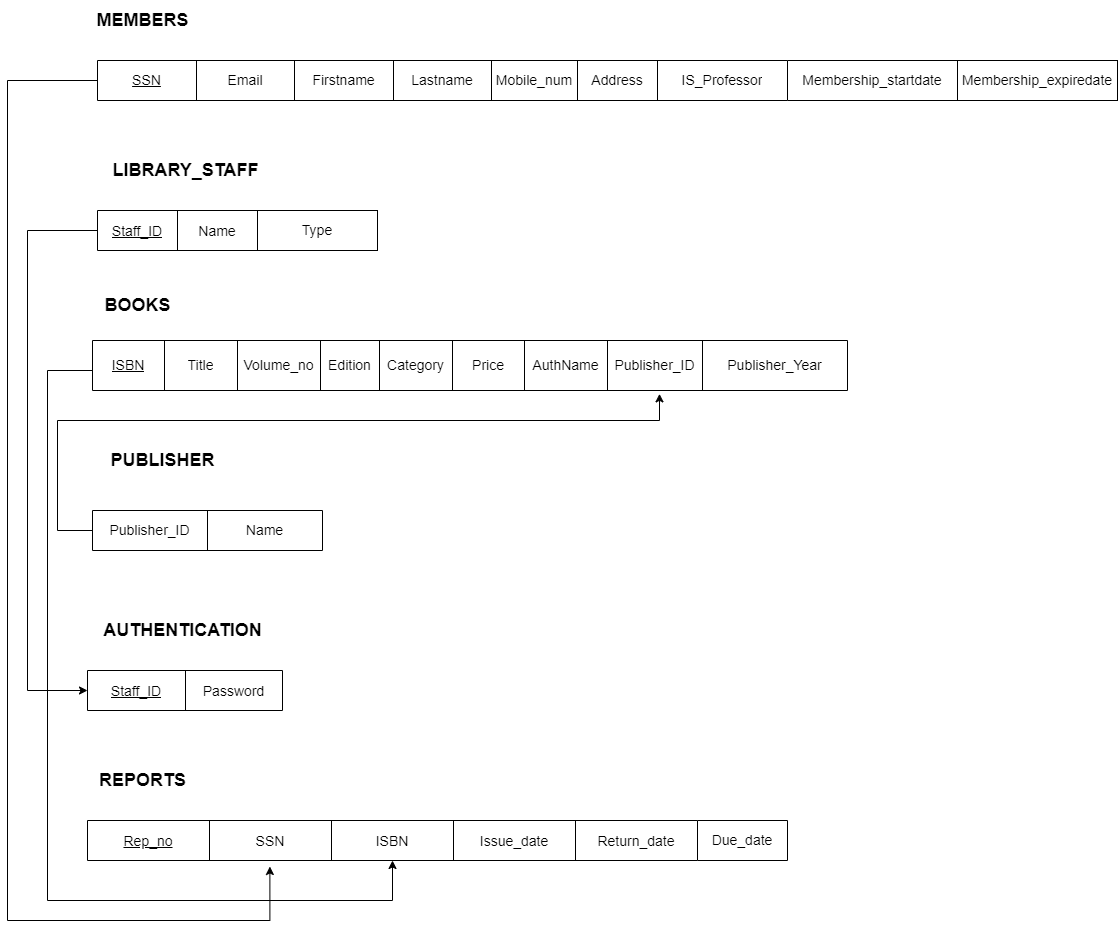

The diagram above was exported from draw.io. Its source (the exported page's mxGraphModel, read from the mxfile embedded in the PNG):
<mxGraphModel dx="2276" dy="666" grid="1" gridSize="10" guides="1" tooltips="1" connect="1" arrows="1" fold="1" page="1" pageScale="1" pageWidth="827" pageHeight="1169" math="0" shadow="0">
  <root>
    <mxCell id="0" />
    <mxCell id="1" parent="0" />
    <mxCell id="pDD-bi0P9pps6m1_Fxv7-1" value="" style="shape=table;startSize=0;container=1;collapsible=0;childLayout=tableLayout;" parent="1" vertex="1">
      <mxGeometry x="-80" y="320" width="690" height="40" as="geometry" />
    </mxCell>
    <mxCell id="pDD-bi0P9pps6m1_Fxv7-2" value="" style="shape=tableRow;horizontal=0;startSize=0;swimlaneHead=0;swimlaneBody=0;top=0;left=0;bottom=0;right=0;collapsible=0;dropTarget=0;fillColor=none;points=[[0,0.5],[1,0.5]];portConstraint=eastwest;" parent="pDD-bi0P9pps6m1_Fxv7-1" vertex="1">
      <mxGeometry width="690" height="40" as="geometry" />
    </mxCell>
    <mxCell id="pDD-bi0P9pps6m1_Fxv7-3" value="&lt;u&gt;&lt;font style=&quot;font-size: 14px;&quot;&gt;SSN&lt;/font&gt;&lt;/u&gt;" style="shape=partialRectangle;html=1;whiteSpace=wrap;connectable=0;overflow=hidden;fillColor=none;top=0;left=0;bottom=0;right=0;pointerEvents=1;" parent="pDD-bi0P9pps6m1_Fxv7-2" vertex="1">
      <mxGeometry width="99" height="40" as="geometry">
        <mxRectangle width="99" height="40" as="alternateBounds" />
      </mxGeometry>
    </mxCell>
    <mxCell id="pDD-bi0P9pps6m1_Fxv7-4" value="&lt;font style=&quot;font-size: 14px;&quot;&gt;Email&lt;/font&gt;" style="shape=partialRectangle;html=1;whiteSpace=wrap;connectable=0;overflow=hidden;fillColor=none;top=0;left=0;bottom=0;right=0;pointerEvents=1;" parent="pDD-bi0P9pps6m1_Fxv7-2" vertex="1">
      <mxGeometry x="99" width="98" height="40" as="geometry">
        <mxRectangle width="98" height="40" as="alternateBounds" />
      </mxGeometry>
    </mxCell>
    <mxCell id="pDD-bi0P9pps6m1_Fxv7-5" value="&lt;font style=&quot;font-size: 14px;&quot;&gt;Firstname&lt;/font&gt;" style="shape=partialRectangle;html=1;whiteSpace=wrap;connectable=0;overflow=hidden;fillColor=none;top=0;left=0;bottom=0;right=0;pointerEvents=1;" parent="pDD-bi0P9pps6m1_Fxv7-2" vertex="1">
      <mxGeometry x="197" width="99" height="40" as="geometry">
        <mxRectangle width="99" height="40" as="alternateBounds" />
      </mxGeometry>
    </mxCell>
    <mxCell id="pDD-bi0P9pps6m1_Fxv7-6" value="&lt;font style=&quot;font-size: 14px;&quot;&gt;Lastname&lt;/font&gt;" style="shape=partialRectangle;html=1;whiteSpace=wrap;connectable=0;overflow=hidden;fillColor=none;top=0;left=0;bottom=0;right=0;pointerEvents=1;" parent="pDD-bi0P9pps6m1_Fxv7-2" vertex="1">
      <mxGeometry x="296" width="98" height="40" as="geometry">
        <mxRectangle width="98" height="40" as="alternateBounds" />
      </mxGeometry>
    </mxCell>
    <mxCell id="pDD-bi0P9pps6m1_Fxv7-7" value="&lt;font style=&quot;font-size: 14px;&quot;&gt;Mobile_num&lt;/font&gt;" style="shape=partialRectangle;html=1;whiteSpace=wrap;connectable=0;overflow=hidden;fillColor=none;top=0;left=0;bottom=0;right=0;pointerEvents=1;" parent="pDD-bi0P9pps6m1_Fxv7-2" vertex="1">
      <mxGeometry x="394" width="86" height="40" as="geometry">
        <mxRectangle width="86" height="40" as="alternateBounds" />
      </mxGeometry>
    </mxCell>
    <mxCell id="pDD-bi0P9pps6m1_Fxv7-8" value="&lt;font style=&quot;font-size: 14px;&quot;&gt;Address&lt;/font&gt;" style="shape=partialRectangle;html=1;whiteSpace=wrap;connectable=0;overflow=hidden;fillColor=none;top=0;left=0;bottom=0;right=0;pointerEvents=1;" parent="pDD-bi0P9pps6m1_Fxv7-2" vertex="1">
      <mxGeometry x="480" width="80" height="40" as="geometry">
        <mxRectangle width="80" height="40" as="alternateBounds" />
      </mxGeometry>
    </mxCell>
    <mxCell id="pDD-bi0P9pps6m1_Fxv7-9" value="&lt;font style=&quot;font-size: 14px;&quot;&gt;IS_Professor&lt;/font&gt;" style="shape=partialRectangle;html=1;whiteSpace=wrap;connectable=0;overflow=hidden;fillColor=none;top=0;left=0;bottom=0;right=0;pointerEvents=1;" parent="pDD-bi0P9pps6m1_Fxv7-2" vertex="1">
      <mxGeometry x="560" width="130" height="40" as="geometry">
        <mxRectangle width="130" height="40" as="alternateBounds" />
      </mxGeometry>
    </mxCell>
    <mxCell id="pDD-bi0P9pps6m1_Fxv7-10" value="&lt;span style=&quot;font-size: 18px;&quot;&gt;&lt;b&gt;MEMBERS&lt;/b&gt;&lt;/span&gt;" style="text;html=1;align=center;verticalAlign=middle;resizable=0;points=[];autosize=1;strokeColor=none;fillColor=none;" parent="1" vertex="1">
      <mxGeometry x="-95" y="260" width="120" height="40" as="geometry" />
    </mxCell>
    <mxCell id="pDD-bi0P9pps6m1_Fxv7-11" value="" style="shape=table;startSize=0;container=1;collapsible=0;childLayout=tableLayout;fontSize=18;" parent="1" vertex="1">
      <mxGeometry x="-80" y="470" width="160" height="40" as="geometry" />
    </mxCell>
    <mxCell id="pDD-bi0P9pps6m1_Fxv7-12" value="" style="shape=tableRow;horizontal=0;startSize=0;swimlaneHead=0;swimlaneBody=0;top=0;left=0;bottom=0;right=0;collapsible=0;dropTarget=0;fillColor=none;points=[[0,0.5],[1,0.5]];portConstraint=eastwest;fontSize=18;" parent="pDD-bi0P9pps6m1_Fxv7-11" vertex="1">
      <mxGeometry width="160" height="40" as="geometry" />
    </mxCell>
    <mxCell id="pDD-bi0P9pps6m1_Fxv7-13" value="&lt;font style=&quot;font-size: 14px;&quot;&gt;&lt;u&gt;Staff_ID&lt;/u&gt;&lt;/font&gt;" style="shape=partialRectangle;html=1;whiteSpace=wrap;connectable=0;overflow=hidden;fillColor=none;top=0;left=0;bottom=0;right=0;pointerEvents=1;fontSize=18;" parent="pDD-bi0P9pps6m1_Fxv7-12" vertex="1">
      <mxGeometry width="80" height="40" as="geometry">
        <mxRectangle width="80" height="40" as="alternateBounds" />
      </mxGeometry>
    </mxCell>
    <mxCell id="pDD-bi0P9pps6m1_Fxv7-14" value="&lt;font style=&quot;font-size: 14px;&quot;&gt;Name&lt;/font&gt;" style="shape=partialRectangle;html=1;whiteSpace=wrap;connectable=0;overflow=hidden;fillColor=none;top=0;left=0;bottom=0;right=0;pointerEvents=1;fontSize=18;" parent="pDD-bi0P9pps6m1_Fxv7-12" vertex="1">
      <mxGeometry x="80" width="80" height="40" as="geometry">
        <mxRectangle width="80" height="40" as="alternateBounds" />
      </mxGeometry>
    </mxCell>
    <mxCell id="pDD-bi0P9pps6m1_Fxv7-26" value="&lt;font style=&quot;font-size: 18px;&quot;&gt;&lt;b&gt;LIBRARY_STAFF&lt;/b&gt;&lt;/font&gt;" style="text;html=1;align=center;verticalAlign=middle;resizable=0;points=[];autosize=1;strokeColor=none;fillColor=none;fontSize=14;" parent="1" vertex="1">
      <mxGeometry x="-77.5" y="410" width="170" height="40" as="geometry" />
    </mxCell>
    <mxCell id="pDD-bi0P9pps6m1_Fxv7-27" value="&lt;b&gt;BOOKS&lt;/b&gt;" style="text;html=1;align=center;verticalAlign=middle;resizable=0;points=[];autosize=1;strokeColor=none;fillColor=none;fontSize=18;" parent="1" vertex="1">
      <mxGeometry x="-85" y="545" width="90" height="40" as="geometry" />
    </mxCell>
    <mxCell id="pDD-bi0P9pps6m1_Fxv7-28" value="&lt;b&gt;PUBLISHER&lt;/b&gt;" style="text;html=1;align=center;verticalAlign=middle;resizable=0;points=[];autosize=1;strokeColor=none;fillColor=none;fontSize=18;" parent="1" vertex="1">
      <mxGeometry x="-80" y="700" width="130" height="40" as="geometry" />
    </mxCell>
    <mxCell id="pDD-bi0P9pps6m1_Fxv7-34" value="&lt;font style=&quot;font-size: 18px;&quot;&gt;&lt;b&gt;AUTHENTICATION&lt;/b&gt;&lt;/font&gt;" style="text;html=1;align=center;verticalAlign=middle;resizable=0;points=[];autosize=1;strokeColor=none;fillColor=none;fontSize=14;" parent="1" vertex="1">
      <mxGeometry x="-85" y="870" width="180" height="40" as="geometry" />
    </mxCell>
    <mxCell id="pDD-bi0P9pps6m1_Fxv7-35" value="" style="shape=table;startSize=0;container=1;collapsible=0;childLayout=tableLayout;fontSize=18;" parent="1" vertex="1">
      <mxGeometry x="-90" y="930" width="195" height="40" as="geometry" />
    </mxCell>
    <mxCell id="pDD-bi0P9pps6m1_Fxv7-36" value="" style="shape=tableRow;horizontal=0;startSize=0;swimlaneHead=0;swimlaneBody=0;top=0;left=0;bottom=0;right=0;collapsible=0;dropTarget=0;fillColor=none;points=[[0,0.5],[1,0.5]];portConstraint=eastwest;fontSize=18;" parent="pDD-bi0P9pps6m1_Fxv7-35" vertex="1">
      <mxGeometry width="195" height="40" as="geometry" />
    </mxCell>
    <mxCell id="pDD-bi0P9pps6m1_Fxv7-37" value="&lt;span style=&quot;font-size: 14px;&quot;&gt;&lt;u&gt;Staff_ID&lt;/u&gt;&lt;/span&gt;" style="shape=partialRectangle;html=1;whiteSpace=wrap;connectable=0;overflow=hidden;fillColor=none;top=0;left=0;bottom=0;right=0;pointerEvents=1;fontSize=18;" parent="pDD-bi0P9pps6m1_Fxv7-36" vertex="1">
      <mxGeometry width="98" height="40" as="geometry">
        <mxRectangle width="98" height="40" as="alternateBounds" />
      </mxGeometry>
    </mxCell>
    <mxCell id="pDD-bi0P9pps6m1_Fxv7-38" value="&lt;font style=&quot;font-size: 14px;&quot;&gt;Password&lt;/font&gt;" style="shape=partialRectangle;html=1;whiteSpace=wrap;connectable=0;overflow=hidden;fillColor=none;top=0;left=0;bottom=0;right=0;pointerEvents=1;fontSize=18;" parent="pDD-bi0P9pps6m1_Fxv7-36" vertex="1">
      <mxGeometry x="98" width="97" height="40" as="geometry">
        <mxRectangle width="97" height="40" as="alternateBounds" />
      </mxGeometry>
    </mxCell>
    <mxCell id="pDD-bi0P9pps6m1_Fxv7-39" value="&lt;font style=&quot;font-size: 18px;&quot;&gt;&lt;b&gt;REPORTS&lt;/b&gt;&lt;/font&gt;" style="text;html=1;align=center;verticalAlign=middle;resizable=0;points=[];autosize=1;strokeColor=none;fillColor=none;fontSize=14;" parent="1" vertex="1">
      <mxGeometry x="-90" y="1020" width="110" height="40" as="geometry" />
    </mxCell>
    <mxCell id="pDD-bi0P9pps6m1_Fxv7-47" value="" style="shape=table;startSize=0;container=1;collapsible=0;childLayout=tableLayout;fontSize=18;" parent="1" vertex="1">
      <mxGeometry x="-90" y="1080" width="610" height="40" as="geometry" />
    </mxCell>
    <mxCell id="pDD-bi0P9pps6m1_Fxv7-48" value="" style="shape=tableRow;horizontal=0;startSize=0;swimlaneHead=0;swimlaneBody=0;top=0;left=0;bottom=0;right=0;collapsible=0;dropTarget=0;fillColor=none;points=[[0,0.5],[1,0.5]];portConstraint=eastwest;fontSize=18;" parent="pDD-bi0P9pps6m1_Fxv7-47" vertex="1">
      <mxGeometry width="610" height="40" as="geometry" />
    </mxCell>
    <mxCell id="pDD-bi0P9pps6m1_Fxv7-49" value="&lt;u&gt;&lt;font style=&quot;font-size: 14px;&quot;&gt;Rep_no&lt;/font&gt;&lt;/u&gt;" style="shape=partialRectangle;html=1;whiteSpace=wrap;connectable=0;overflow=hidden;fillColor=none;top=0;left=0;bottom=0;right=0;pointerEvents=1;fontSize=18;" parent="pDD-bi0P9pps6m1_Fxv7-48" vertex="1">
      <mxGeometry width="122" height="40" as="geometry">
        <mxRectangle width="122" height="40" as="alternateBounds" />
      </mxGeometry>
    </mxCell>
    <mxCell id="pDD-bi0P9pps6m1_Fxv7-50" value="&lt;font style=&quot;font-size: 14px;&quot;&gt;SSN&lt;/font&gt;" style="shape=partialRectangle;html=1;whiteSpace=wrap;connectable=0;overflow=hidden;fillColor=none;top=0;left=0;bottom=0;right=0;pointerEvents=1;fontSize=18;" parent="pDD-bi0P9pps6m1_Fxv7-48" vertex="1">
      <mxGeometry x="122" width="122" height="40" as="geometry">
        <mxRectangle width="122" height="40" as="alternateBounds" />
      </mxGeometry>
    </mxCell>
    <mxCell id="pDD-bi0P9pps6m1_Fxv7-51" value="&lt;font style=&quot;font-size: 14px;&quot;&gt;ISBN&lt;/font&gt;" style="shape=partialRectangle;html=1;whiteSpace=wrap;connectable=0;overflow=hidden;fillColor=none;top=0;left=0;bottom=0;right=0;pointerEvents=1;fontSize=18;" parent="pDD-bi0P9pps6m1_Fxv7-48" vertex="1">
      <mxGeometry x="244" width="122" height="40" as="geometry">
        <mxRectangle width="122" height="40" as="alternateBounds" />
      </mxGeometry>
    </mxCell>
    <mxCell id="pDD-bi0P9pps6m1_Fxv7-52" value="&lt;font style=&quot;font-size: 14px;&quot;&gt;Issue_date&lt;/font&gt;" style="shape=partialRectangle;html=1;whiteSpace=wrap;connectable=0;overflow=hidden;fillColor=none;top=0;left=0;bottom=0;right=0;pointerEvents=1;fontSize=18;" parent="pDD-bi0P9pps6m1_Fxv7-48" vertex="1">
      <mxGeometry x="366" width="122" height="40" as="geometry">
        <mxRectangle width="122" height="40" as="alternateBounds" />
      </mxGeometry>
    </mxCell>
    <mxCell id="pDD-bi0P9pps6m1_Fxv7-53" value="&lt;font style=&quot;font-size: 14px;&quot;&gt;Return_date&lt;/font&gt;" style="shape=partialRectangle;html=1;whiteSpace=wrap;connectable=0;overflow=hidden;fillColor=none;top=0;left=0;bottom=0;right=0;pointerEvents=1;fontSize=18;" parent="pDD-bi0P9pps6m1_Fxv7-48" vertex="1">
      <mxGeometry x="488" width="122" height="40" as="geometry">
        <mxRectangle width="122" height="40" as="alternateBounds" />
      </mxGeometry>
    </mxCell>
    <mxCell id="7VZAACgIR3pKxdKoc4oF-3" style="edgeStyle=orthogonalEdgeStyle;rounded=0;orthogonalLoop=1;jettySize=auto;html=1;" parent="1" target="pDD-bi0P9pps6m1_Fxv7-48" edge="1">
      <mxGeometry relative="1" as="geometry">
        <mxPoint x="-85" y="630" as="sourcePoint" />
        <Array as="points">
          <mxPoint x="-130" y="630" />
          <mxPoint x="-130" y="1160" />
          <mxPoint x="215" y="1160" />
        </Array>
      </mxGeometry>
    </mxCell>
    <mxCell id="7VZAACgIR3pKxdKoc4oF-83" style="edgeStyle=orthogonalEdgeStyle;rounded=0;orthogonalLoop=1;jettySize=auto;html=1;entryX=0.299;entryY=1.15;entryDx=0;entryDy=0;entryPerimeter=0;fontSize=14;" parent="1" source="pDD-bi0P9pps6m1_Fxv7-2" target="pDD-bi0P9pps6m1_Fxv7-48" edge="1">
      <mxGeometry relative="1" as="geometry">
        <Array as="points">
          <mxPoint x="-170" y="340" />
          <mxPoint x="-170" y="1180" />
          <mxPoint x="92" y="1180" />
        </Array>
      </mxGeometry>
    </mxCell>
    <mxCell id="7VZAACgIR3pKxdKoc4oF-84" style="edgeStyle=orthogonalEdgeStyle;rounded=0;orthogonalLoop=1;jettySize=auto;html=1;entryX=0;entryY=0.5;entryDx=0;entryDy=0;fontSize=14;" parent="1" source="pDD-bi0P9pps6m1_Fxv7-12" target="pDD-bi0P9pps6m1_Fxv7-36" edge="1">
      <mxGeometry relative="1" as="geometry">
        <Array as="points">
          <mxPoint x="-150" y="490" />
          <mxPoint x="-150" y="950" />
        </Array>
      </mxGeometry>
    </mxCell>
    <mxCell id="7VZAACgIR3pKxdKoc4oF-98" value="" style="endArrow=classic;html=1;rounded=0;fontSize=14;entryX=0.751;entryY=1.067;entryDx=0;entryDy=0;entryPerimeter=0;exitX=0;exitY=0.5;exitDx=0;exitDy=0;" parent="1" target="lmQoh0CieFU-k-2rcG7l-4" edge="1" source="IbFuLDnYAJKscRtuiF8C-5">
      <mxGeometry width="50" height="50" relative="1" as="geometry">
        <mxPoint x="-100" y="790" as="sourcePoint" />
        <mxPoint x="742.0250000000001" y="652" as="targetPoint" />
        <Array as="points">
          <mxPoint x="-120" y="790" />
          <mxPoint x="-120" y="680" />
          <mxPoint x="482" y="680" />
        </Array>
      </mxGeometry>
    </mxCell>
    <mxCell id="IbFuLDnYAJKscRtuiF8C-4" value="" style="shape=table;startSize=0;container=1;collapsible=0;childLayout=tableLayout;" parent="1" vertex="1">
      <mxGeometry x="-85" y="770" width="230" height="40" as="geometry" />
    </mxCell>
    <mxCell id="IbFuLDnYAJKscRtuiF8C-5" value="" style="shape=tableRow;horizontal=0;startSize=0;swimlaneHead=0;swimlaneBody=0;top=0;left=0;bottom=0;right=0;collapsible=0;dropTarget=0;fillColor=none;points=[[0,0.5],[1,0.5]];portConstraint=eastwest;" parent="IbFuLDnYAJKscRtuiF8C-4" vertex="1">
      <mxGeometry width="230" height="40" as="geometry" />
    </mxCell>
    <mxCell id="IbFuLDnYAJKscRtuiF8C-6" value="&lt;font style=&quot;font-size: 14px;&quot;&gt;Publisher_ID&lt;/font&gt;" style="shape=partialRectangle;html=1;whiteSpace=wrap;connectable=0;overflow=hidden;fillColor=none;top=0;left=0;bottom=0;right=0;pointerEvents=1;" parent="IbFuLDnYAJKscRtuiF8C-5" vertex="1">
      <mxGeometry width="115" height="40" as="geometry">
        <mxRectangle width="115" height="40" as="alternateBounds" />
      </mxGeometry>
    </mxCell>
    <mxCell id="IbFuLDnYAJKscRtuiF8C-7" value="&lt;font style=&quot;font-size: 14px;&quot;&gt;Name&lt;/font&gt;" style="shape=partialRectangle;html=1;whiteSpace=wrap;connectable=0;overflow=hidden;fillColor=none;top=0;left=0;bottom=0;right=0;pointerEvents=1;" parent="IbFuLDnYAJKscRtuiF8C-5" vertex="1">
      <mxGeometry x="115" width="115" height="40" as="geometry">
        <mxRectangle width="115" height="40" as="alternateBounds" />
      </mxGeometry>
    </mxCell>
    <mxCell id="7ZLw-BUMkKpp8WsgZVA5-1" value="" style="shape=table;startSize=0;container=1;collapsible=0;childLayout=tableLayout;" parent="1" vertex="1">
      <mxGeometry x="610" y="320" width="170" height="40" as="geometry" />
    </mxCell>
    <mxCell id="7ZLw-BUMkKpp8WsgZVA5-2" value="" style="shape=tableRow;horizontal=0;startSize=0;swimlaneHead=0;swimlaneBody=0;top=0;left=0;bottom=0;right=0;collapsible=0;dropTarget=0;fillColor=none;points=[[0,0.5],[1,0.5]];portConstraint=eastwest;" parent="7ZLw-BUMkKpp8WsgZVA5-1" vertex="1">
      <mxGeometry width="170" height="40" as="geometry" />
    </mxCell>
    <mxCell id="7ZLw-BUMkKpp8WsgZVA5-3" value="&lt;font style=&quot;font-size: 14px;&quot;&gt;Membership_startdate&lt;/font&gt;" style="shape=partialRectangle;html=1;whiteSpace=wrap;connectable=0;overflow=hidden;fillColor=none;top=0;left=0;bottom=0;right=0;pointerEvents=1;" parent="7ZLw-BUMkKpp8WsgZVA5-2" vertex="1">
      <mxGeometry width="170" height="40" as="geometry">
        <mxRectangle width="170" height="40" as="alternateBounds" />
      </mxGeometry>
    </mxCell>
    <mxCell id="lmQoh0CieFU-k-2rcG7l-1" value="&lt;font style=&quot;font-size: 14px;&quot;&gt;Membership_expiredate&lt;/font&gt;" style="rounded=0;whiteSpace=wrap;html=1;" vertex="1" parent="1">
      <mxGeometry x="780" y="320" width="160" height="40" as="geometry" />
    </mxCell>
    <mxCell id="lmQoh0CieFU-k-2rcG7l-2" value="&lt;font style=&quot;font-size: 14px;&quot;&gt;Type&lt;/font&gt;" style="rounded=0;whiteSpace=wrap;html=1;" vertex="1" parent="1">
      <mxGeometry x="80" y="470" width="120" height="40" as="geometry" />
    </mxCell>
    <mxCell id="lmQoh0CieFU-k-2rcG7l-3" value="" style="shape=table;startSize=0;container=1;collapsible=0;childLayout=tableLayout;" vertex="1" parent="1">
      <mxGeometry x="-85" y="600" width="755" height="50" as="geometry" />
    </mxCell>
    <mxCell id="lmQoh0CieFU-k-2rcG7l-4" value="" style="shape=tableRow;horizontal=0;startSize=0;swimlaneHead=0;swimlaneBody=0;top=0;left=0;bottom=0;right=0;collapsible=0;dropTarget=0;fillColor=none;points=[[0,0.5],[1,0.5]];portConstraint=eastwest;" vertex="1" parent="lmQoh0CieFU-k-2rcG7l-3">
      <mxGeometry width="755" height="50" as="geometry" />
    </mxCell>
    <mxCell id="lmQoh0CieFU-k-2rcG7l-5" value="&lt;u&gt;&lt;font style=&quot;font-size: 14px;&quot;&gt;ISBN&lt;/font&gt;&lt;/u&gt;" style="shape=partialRectangle;html=1;whiteSpace=wrap;connectable=0;overflow=hidden;fillColor=none;top=0;left=0;bottom=0;right=0;pointerEvents=1;" vertex="1" parent="lmQoh0CieFU-k-2rcG7l-4">
      <mxGeometry width="72" height="50" as="geometry">
        <mxRectangle width="72" height="50" as="alternateBounds" />
      </mxGeometry>
    </mxCell>
    <mxCell id="lmQoh0CieFU-k-2rcG7l-6" value="&lt;font style=&quot;font-size: 14px;&quot;&gt;Title&lt;/font&gt;" style="shape=partialRectangle;html=1;whiteSpace=wrap;connectable=0;overflow=hidden;fillColor=none;top=0;left=0;bottom=0;right=0;pointerEvents=1;" vertex="1" parent="lmQoh0CieFU-k-2rcG7l-4">
      <mxGeometry x="72" width="73" height="50" as="geometry">
        <mxRectangle width="73" height="50" as="alternateBounds" />
      </mxGeometry>
    </mxCell>
    <mxCell id="lmQoh0CieFU-k-2rcG7l-7" value="&lt;font style=&quot;font-size: 14px;&quot;&gt;Volume_no&lt;/font&gt;" style="shape=partialRectangle;html=1;whiteSpace=wrap;connectable=0;overflow=hidden;fillColor=none;top=0;left=0;bottom=0;right=0;pointerEvents=1;" vertex="1" parent="lmQoh0CieFU-k-2rcG7l-4">
      <mxGeometry x="145" width="83" height="50" as="geometry">
        <mxRectangle width="83" height="50" as="alternateBounds" />
      </mxGeometry>
    </mxCell>
    <mxCell id="lmQoh0CieFU-k-2rcG7l-8" value="&lt;font style=&quot;font-size: 14px;&quot;&gt;Edition&lt;/font&gt;" style="shape=partialRectangle;html=1;whiteSpace=wrap;connectable=0;overflow=hidden;fillColor=none;top=0;left=0;bottom=0;right=0;pointerEvents=1;" vertex="1" parent="lmQoh0CieFU-k-2rcG7l-4">
      <mxGeometry x="228" width="59" height="50" as="geometry">
        <mxRectangle width="59" height="50" as="alternateBounds" />
      </mxGeometry>
    </mxCell>
    <mxCell id="lmQoh0CieFU-k-2rcG7l-9" value="&lt;font style=&quot;font-size: 14px;&quot;&gt;Category&lt;/font&gt;" style="shape=partialRectangle;html=1;whiteSpace=wrap;connectable=0;overflow=hidden;fillColor=none;top=0;left=0;bottom=0;right=0;pointerEvents=1;" vertex="1" parent="lmQoh0CieFU-k-2rcG7l-4">
      <mxGeometry x="287" width="73" height="50" as="geometry">
        <mxRectangle width="73" height="50" as="alternateBounds" />
      </mxGeometry>
    </mxCell>
    <mxCell id="lmQoh0CieFU-k-2rcG7l-10" value="&lt;font style=&quot;font-size: 14px;&quot;&gt;Price&lt;/font&gt;" style="shape=partialRectangle;html=1;whiteSpace=wrap;connectable=0;overflow=hidden;fillColor=none;top=0;left=0;bottom=0;right=0;pointerEvents=1;" vertex="1" parent="lmQoh0CieFU-k-2rcG7l-4">
      <mxGeometry x="360" width="72" height="50" as="geometry">
        <mxRectangle width="72" height="50" as="alternateBounds" />
      </mxGeometry>
    </mxCell>
    <mxCell id="lmQoh0CieFU-k-2rcG7l-11" value="&lt;font style=&quot;font-size: 14px;&quot;&gt;AuthName&lt;/font&gt;" style="shape=partialRectangle;html=1;whiteSpace=wrap;connectable=0;overflow=hidden;fillColor=none;top=0;left=0;bottom=0;right=0;pointerEvents=1;" vertex="1" parent="lmQoh0CieFU-k-2rcG7l-4">
      <mxGeometry x="432" width="83" height="50" as="geometry">
        <mxRectangle width="83" height="50" as="alternateBounds" />
      </mxGeometry>
    </mxCell>
    <mxCell id="lmQoh0CieFU-k-2rcG7l-12" value="&lt;font style=&quot;font-size: 14px;&quot;&gt;Publisher_ID&lt;/font&gt;" style="shape=partialRectangle;html=1;whiteSpace=wrap;connectable=0;overflow=hidden;fillColor=none;top=0;left=0;bottom=0;right=0;pointerEvents=1;" vertex="1" parent="lmQoh0CieFU-k-2rcG7l-4">
      <mxGeometry x="515" width="95" height="50" as="geometry">
        <mxRectangle width="95" height="50" as="alternateBounds" />
      </mxGeometry>
    </mxCell>
    <mxCell id="lmQoh0CieFU-k-2rcG7l-13" value="&lt;font style=&quot;font-size: 14px;&quot;&gt;Publisher_Year&lt;/font&gt;" style="shape=partialRectangle;html=1;whiteSpace=wrap;connectable=0;overflow=hidden;fillColor=none;top=0;left=0;bottom=0;right=0;pointerEvents=1;" vertex="1" parent="lmQoh0CieFU-k-2rcG7l-4">
      <mxGeometry x="610" width="145" height="50" as="geometry">
        <mxRectangle width="145" height="50" as="alternateBounds" />
      </mxGeometry>
    </mxCell>
    <mxCell id="lmQoh0CieFU-k-2rcG7l-14" value="" style="shape=table;startSize=0;container=1;collapsible=0;childLayout=tableLayout;" vertex="1" parent="1">
      <mxGeometry x="520" y="1080" width="90" height="40" as="geometry" />
    </mxCell>
    <mxCell id="lmQoh0CieFU-k-2rcG7l-15" value="" style="shape=tableRow;horizontal=0;startSize=0;swimlaneHead=0;swimlaneBody=0;top=0;left=0;bottom=0;right=0;collapsible=0;dropTarget=0;fillColor=none;points=[[0,0.5],[1,0.5]];portConstraint=eastwest;" vertex="1" parent="lmQoh0CieFU-k-2rcG7l-14">
      <mxGeometry width="90" height="40" as="geometry" />
    </mxCell>
    <mxCell id="lmQoh0CieFU-k-2rcG7l-16" value="&lt;font style=&quot;font-size: 14px;&quot;&gt;Due_date&lt;/font&gt;" style="shape=partialRectangle;html=1;whiteSpace=wrap;connectable=0;overflow=hidden;fillColor=none;top=0;left=0;bottom=0;right=0;pointerEvents=1;" vertex="1" parent="lmQoh0CieFU-k-2rcG7l-15">
      <mxGeometry width="90" height="40" as="geometry">
        <mxRectangle width="90" height="40" as="alternateBounds" />
      </mxGeometry>
    </mxCell>
  </root>
</mxGraphModel>